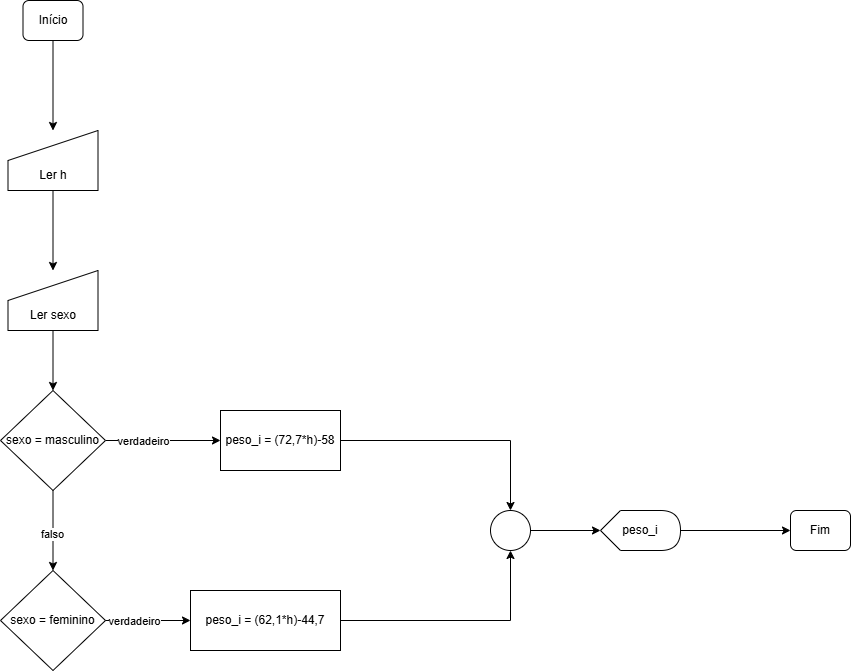

The diagram above was exported from draw.io. Its source (the exported page's mxGraphModel, read from the mxfile embedded in the PNG):
<mxGraphModel dx="833" dy="1622" grid="1" gridSize="10" guides="1" tooltips="1" connect="1" arrows="1" fold="1" page="1" pageScale="1" pageWidth="827" pageHeight="1169" math="0" shadow="0">
  <root>
    <mxCell id="0" />
    <mxCell id="1" parent="0" />
    <mxCell id="urVCAz3w2QCLQrZMvMyL-1" value="" style="edgeStyle=orthogonalEdgeStyle;rounded=0;orthogonalLoop=1;jettySize=auto;html=1;" edge="1" parent="1" source="urVCAz3w2QCLQrZMvMyL-2" target="urVCAz3w2QCLQrZMvMyL-4">
      <mxGeometry relative="1" as="geometry" />
    </mxCell>
    <mxCell id="urVCAz3w2QCLQrZMvMyL-2" value="Início" style="rounded=1;whiteSpace=wrap;html=1;fontSize=12;glass=0;strokeWidth=1;shadow=0;" vertex="1" parent="1">
      <mxGeometry x="92.5" y="-1140" width="60" height="40" as="geometry" />
    </mxCell>
    <mxCell id="urVCAz3w2QCLQrZMvMyL-3" value="" style="edgeStyle=orthogonalEdgeStyle;rounded=0;orthogonalLoop=1;jettySize=auto;html=1;" edge="1" parent="1" source="urVCAz3w2QCLQrZMvMyL-4" target="urVCAz3w2QCLQrZMvMyL-5">
      <mxGeometry relative="1" as="geometry" />
    </mxCell>
    <mxCell id="urVCAz3w2QCLQrZMvMyL-4" value="&lt;div&gt;&lt;br&gt;&lt;/div&gt;&lt;div&gt;&lt;br&gt;&lt;/div&gt;Ler h" style="shape=manualInput;whiteSpace=wrap;html=1;" vertex="1" parent="1">
      <mxGeometry x="77.5" y="-1010" width="90" height="60" as="geometry" />
    </mxCell>
    <mxCell id="urVCAz3w2QCLQrZMvMyL-7" value="" style="edgeStyle=orthogonalEdgeStyle;rounded=0;orthogonalLoop=1;jettySize=auto;html=1;" edge="1" parent="1" source="urVCAz3w2QCLQrZMvMyL-5" target="urVCAz3w2QCLQrZMvMyL-6">
      <mxGeometry relative="1" as="geometry" />
    </mxCell>
    <mxCell id="urVCAz3w2QCLQrZMvMyL-5" value="&lt;div&gt;&lt;br&gt;&lt;/div&gt;&lt;div&gt;&lt;br&gt;&lt;/div&gt;Ler sexo" style="shape=manualInput;whiteSpace=wrap;html=1;" vertex="1" parent="1">
      <mxGeometry x="77.5" y="-870" width="90" height="60" as="geometry" />
    </mxCell>
    <mxCell id="urVCAz3w2QCLQrZMvMyL-9" value="" style="edgeStyle=orthogonalEdgeStyle;rounded=0;orthogonalLoop=1;jettySize=auto;html=1;" edge="1" parent="1" source="urVCAz3w2QCLQrZMvMyL-6" target="urVCAz3w2QCLQrZMvMyL-8">
      <mxGeometry relative="1" as="geometry" />
    </mxCell>
    <mxCell id="urVCAz3w2QCLQrZMvMyL-10" value="verdadeiro" style="edgeLabel;html=1;align=center;verticalAlign=middle;resizable=0;points=[];" vertex="1" connectable="0" parent="urVCAz3w2QCLQrZMvMyL-9">
      <mxGeometry x="-0.4483" y="1" relative="1" as="geometry">
        <mxPoint x="5" y="1" as="offset" />
      </mxGeometry>
    </mxCell>
    <mxCell id="urVCAz3w2QCLQrZMvMyL-12" value="" style="edgeStyle=orthogonalEdgeStyle;rounded=0;orthogonalLoop=1;jettySize=auto;html=1;" edge="1" parent="1" source="urVCAz3w2QCLQrZMvMyL-6" target="urVCAz3w2QCLQrZMvMyL-11">
      <mxGeometry relative="1" as="geometry" />
    </mxCell>
    <mxCell id="urVCAz3w2QCLQrZMvMyL-13" value="falso" style="edgeLabel;html=1;align=center;verticalAlign=middle;resizable=0;points=[];" vertex="1" connectable="0" parent="urVCAz3w2QCLQrZMvMyL-12">
      <mxGeometry x="0.075" y="-1" relative="1" as="geometry">
        <mxPoint as="offset" />
      </mxGeometry>
    </mxCell>
    <mxCell id="urVCAz3w2QCLQrZMvMyL-6" value="sexo = masculino" style="rhombus;whiteSpace=wrap;html=1;" vertex="1" parent="1">
      <mxGeometry x="70" y="-750" width="105" height="100" as="geometry" />
    </mxCell>
    <mxCell id="urVCAz3w2QCLQrZMvMyL-19" style="edgeStyle=orthogonalEdgeStyle;rounded=0;orthogonalLoop=1;jettySize=auto;html=1;" edge="1" parent="1" source="urVCAz3w2QCLQrZMvMyL-8" target="urVCAz3w2QCLQrZMvMyL-17">
      <mxGeometry relative="1" as="geometry" />
    </mxCell>
    <mxCell id="urVCAz3w2QCLQrZMvMyL-8" value="peso_i = (72,7*h)-58" style="whiteSpace=wrap;html=1;" vertex="1" parent="1">
      <mxGeometry x="290" y="-730" width="120" height="60" as="geometry" />
    </mxCell>
    <mxCell id="urVCAz3w2QCLQrZMvMyL-15" value="" style="edgeStyle=orthogonalEdgeStyle;rounded=0;orthogonalLoop=1;jettySize=auto;html=1;" edge="1" parent="1" source="urVCAz3w2QCLQrZMvMyL-11" target="urVCAz3w2QCLQrZMvMyL-14">
      <mxGeometry relative="1" as="geometry" />
    </mxCell>
    <mxCell id="urVCAz3w2QCLQrZMvMyL-16" value="verdadeiro" style="edgeLabel;html=1;align=center;verticalAlign=middle;resizable=0;points=[];" vertex="1" connectable="0" parent="urVCAz3w2QCLQrZMvMyL-15">
      <mxGeometry x="-0.4667" y="-1" relative="1" as="geometry">
        <mxPoint x="5" y="-1" as="offset" />
      </mxGeometry>
    </mxCell>
    <mxCell id="urVCAz3w2QCLQrZMvMyL-11" value="sexo = feminino" style="rhombus;whiteSpace=wrap;html=1;" vertex="1" parent="1">
      <mxGeometry x="70" y="-570" width="105" height="100" as="geometry" />
    </mxCell>
    <mxCell id="urVCAz3w2QCLQrZMvMyL-18" value="" style="edgeStyle=orthogonalEdgeStyle;rounded=0;orthogonalLoop=1;jettySize=auto;html=1;" edge="1" parent="1" source="urVCAz3w2QCLQrZMvMyL-14" target="urVCAz3w2QCLQrZMvMyL-17">
      <mxGeometry relative="1" as="geometry" />
    </mxCell>
    <mxCell id="urVCAz3w2QCLQrZMvMyL-14" value="peso_i = (62,1*h)-44,7" style="whiteSpace=wrap;html=1;" vertex="1" parent="1">
      <mxGeometry x="260" y="-550" width="150" height="60" as="geometry" />
    </mxCell>
    <mxCell id="urVCAz3w2QCLQrZMvMyL-21" value="" style="edgeStyle=orthogonalEdgeStyle;rounded=0;orthogonalLoop=1;jettySize=auto;html=1;" edge="1" parent="1" source="urVCAz3w2QCLQrZMvMyL-17" target="urVCAz3w2QCLQrZMvMyL-20">
      <mxGeometry relative="1" as="geometry" />
    </mxCell>
    <mxCell id="urVCAz3w2QCLQrZMvMyL-17" value="" style="ellipse;whiteSpace=wrap;html=1;" vertex="1" parent="1">
      <mxGeometry x="560" y="-630" width="40" height="40" as="geometry" />
    </mxCell>
    <mxCell id="urVCAz3w2QCLQrZMvMyL-23" value="" style="edgeStyle=orthogonalEdgeStyle;rounded=0;orthogonalLoop=1;jettySize=auto;html=1;" edge="1" parent="1" source="urVCAz3w2QCLQrZMvMyL-20" target="urVCAz3w2QCLQrZMvMyL-22">
      <mxGeometry relative="1" as="geometry" />
    </mxCell>
    <mxCell id="urVCAz3w2QCLQrZMvMyL-20" value="peso_i" style="shape=display;whiteSpace=wrap;html=1;" vertex="1" parent="1">
      <mxGeometry x="670" y="-630" width="80" height="40" as="geometry" />
    </mxCell>
    <mxCell id="urVCAz3w2QCLQrZMvMyL-22" value="Fim" style="rounded=1;whiteSpace=wrap;html=1;fontSize=12;glass=0;strokeWidth=1;shadow=0;" vertex="1" parent="1">
      <mxGeometry x="860" y="-630" width="60" height="40" as="geometry" />
    </mxCell>
  </root>
</mxGraphModel>